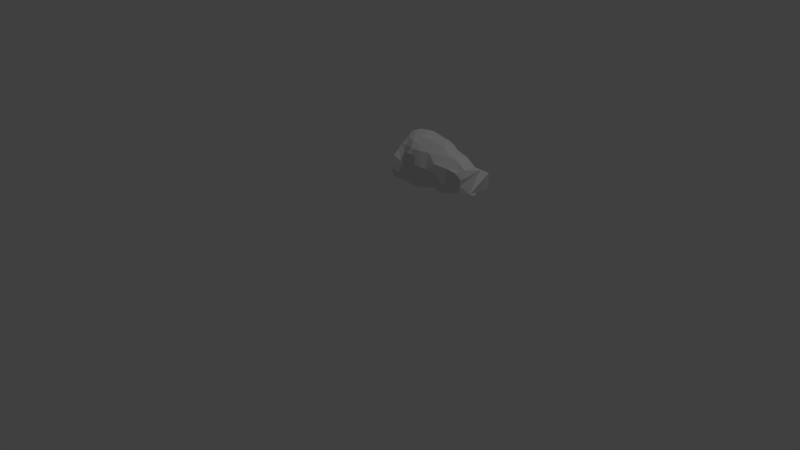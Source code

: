 # Source: DepartedUpperArm_L.blend  (saved by Blender 2.77.0; exported with 4.5.12 LTS)
import bpy
from mathutils import Matrix  # noqa: F401  (used for matrix-valued properties, if any)

bpy.ops.wm.read_factory_settings(use_empty=True)
scene = bpy.context.scene
scene.name = 'Scene'

# ---- collections
col_collection_1 = bpy.data.collections.new('Collection 1'); scene.collection.children.link(col_collection_1)

# ---- world
world_world = bpy.data.worlds.new('World'); scene.world = world_world
world_world.color = (0.05088, 0.05088, 0.05088)
world_world.use_sun_shadow = False
world_world.sun_shadow_jitter_overblur = 0.0
world_world.cycles.sampling_method = 'MANUAL'

# ---- cameras
cam_camera = bpy.data.cameras.new('Camera')
cam_camera.clip_end = 100.0
cam_camera.lens = 35.0
cam_camera.sensor_width = 32.0
cam_camera.sensor_height = 18.0
cam_camera.ortho_scale = 7.314
cam_camera.dof.focus_distance = 0.0
cam_camera.dof.aperture_fstop = 128.0

# ---- lights
light_lamp = bpy.data.lights.new('Lamp', 'POINT')
light_lamp.transmission_factor = 0.0
light_lamp.cutoff_distance = 30.0
light_lamp.energy = 100.0
light_lamp.shadow_buffer_clip_start = 1.001
light_lamp.shadow_soft_size = 0.1
light_lamp.shadow_maximum_resolution = 0.006
light_lamp.use_absolute_resolution = True

# ---- meshes
me_meshleftarm = bpy.data.meshes.new('MeshLeftArm')
me_meshleftarm.from_pydata([(0.8135, 0.155, 1.833), (0.7376, 0.1655, 1.851), (0.7206, 0.1359, 1.86), (0.7507, 0.06612, 1.863), (0.8412, 0.0992, 1.862), (0.7782, 0.2116, 1.831), (0.8573, 0.2601, 1.792), (1.707, 0.0201, 1.408), (1.163, -0.006341, 1.823), (1.679, -0.0896, 1.418), (1.648, -0.1838, 1.53), (1.654, -0.1845, 1.606), (0.9671, -0.2469, 1.613), (1.036, -0.2645, 1.509), (1.11, -0.2609, 1.46), (1.006, -0.2503, 1.555), (1.047, -0.2741, 1.443), (0.8924, -0.2322, 1.71), (1.1, -0.1927, 1.363), (0.8524, 0.08305, 1.253), (1.044, -0.2182, 1.337), (1.147, -0.24, 1.657), (1.116, -0.2678, 1.621), (0.9077, -0.06655, 1.834), (1.05, -0.09621, 1.799), (0.92, 0.1473, 1.822), (0.9609, -0.1032, 1.807), (0.7427, -0.3029, 1.603), (0.7795, -0.2431, 1.664), (0.8167, -0.1674, 1.774), (0.7397, -0.2351, 1.713), (0.8056, -0.2048, 1.7), (1.009, -0.2297, 1.7), (0.9481, -0.2195, 1.71), (1.099, -0.2238, 1.699), (0.9175, -0.2279, 1.562), (0.815, -0.2703, 1.6), (1.688, 0.1761, 1.567), (1.699, 0.1846, 1.47), (1.481, -0.2021, 1.681), (1.642, -0.03929, 1.691), (0.7985, 0.05089, 1.87), (1.227, -0.1939, 1.731), (1.68, 0.09912, 1.651), (1.628, 0.1539, 1.428), (0.8498, -0.2577, 1.545), (1.007, -0.241, 1.388), (1.433, 0.01516, 1.365), (1.62, 0.0324, 1.394), (0.7223, -0.3288, 1.508), (1.455, -0.09865, 1.357), (0.8575, 0.2243, 1.31), (0.7993, -0.003068, 1.265), (1.394, -0.02721, 1.356), (1.707, 0.07817, 1.413), (1.294, -0.2195, 1.691), (1.209, -0.1223, 1.361), (1.654, -0.121, 1.695), (1.179, 0.3041, 1.495), (1.033, -0.1589, 1.32), (1.023, 0.3587, 1.541), (0.9151, 0.4402, 1.619), (1.462, -0.262, 1.506), (0.828, 0.4392, 1.577), (1.116, 0.3443, 1.623), (1.338, -0.2635, 1.445), (1.408, 0.2782, 1.569), (0.7797, 0.4012, 1.498), (1.334, 0.04495, 1.355), (1.415, 0.16, 1.395), (1.215, 0.3, 1.622), (1.411, 0.2191, 1.481), (0.9393, -0.0403, 1.259), (1.552, 0.1804, 1.541), (1.307, 0.08164, 1.764), (1.307, 0.2329, 1.479), (1.627, -0.06405, 1.401), (1.74, 0.1697, 1.42), (1.356, 0.25, 1.654), (1.744, 0.035, 1.683), (1.63, -0.0151, 1.384), (1.411, 0.2014, 1.668), (1.63, 0.04237, 1.688), (1.523, 0.1602, 1.414), (1.556, 0.07892, 1.402), (1.5, 0.1831, 1.628), (1.324, 0.0347, 1.78), (0.7501, -0.3082, 1.411), (1.61, 0.1807, 1.505), (0.8522, 0.1751, 1.812), (1.34, -0.1028, 1.363), (1.119, -0.08604, 1.801), (1.474, 0.07347, 1.385), (1.339, -0.2431, 1.598), (1.553, -0.09651, 1.732), (1.183, 0.05802, 1.814), (1.45, -0.05986, 1.752), (1.431, -0.252, 1.407), (0.9067, 0.3967, 1.533), (1.559, -0.1882, 1.437), (1.332, 0.1633, 1.4), (1.012, 0.1033, 1.318), (1.732, -0.04035, 1.398), (1.763, 0.1484, 1.619), (1.093, 0.2063, 1.416), (1.193, 0.09919, 1.363), (1.099, 0.2991, 1.712), (1.204, -0.08857, 1.793), (1.586, -0.04226, 1.704), (1.533, -0.01338, 1.375), (1.108, 0.00432, 1.311), (1.221, -0.2526, 1.507), (1.649, -0.1898, 1.445), (1.567, -0.154, 1.678), (1.638, -0.1269, 1.423), (0.9725, 0.3541, 1.725), (1.682, -0.1388, 1.616), (0.9137, -0.1483, 1.295), (1.342, -0.05482, 1.78), (1.033, 0.2268, 1.755), (1.585, -0.2108, 1.523), (0.9536, -0.01401, 1.846), (0.7595, -0.147, 1.807), (0.7704, -0.1047, 1.845), (0.9075, 0.06356, 1.87), (0.7641, 0.3917, 1.733), (1.0, 0.4194, 1.653), (0.933, 0.2318, 1.776), (1.01, 0.1153, 1.83), (0.8807, 0.3804, 1.72), (0.9725, -0.2386, 1.494), (0.7345, -0.2928, 1.668), (1.037, -0.2704, 1.625), (0.7267, -0.002589, 1.871), (0.7861, 0.3251, 1.382), (0.8854, -0.2574, 1.44), (1.228, 0.2257, 1.712), (1.1, -0.2744, 1.526), (1.399, 0.07828, 1.745), (1.212, -0.01782, 1.319), (0.8214, -0.03158, 1.878), (1.12, -0.2474, 1.395), (0.8642, -0.2331, 1.644), (0.7486, -0.1892, 1.769), (1.516, 0.04751, 1.694), (1.196, -0.2562, 1.615), (1.077, -0.003807, 1.831), (0.9635, 0.2598, 1.436), (1.023, -0.1886, 1.768), (1.214, 0.08664, 1.783), (1.262, -0.1281, 1.773), (1.333, 0.1608, 1.71), (1.597, -0.2123, 1.675), (1.321, 0.3091, 1.584), (1.254, 0.1815, 1.398), (1.495, 0.2207, 1.478), (1.248, -0.008876, 1.815), (1.731, -0.1152, 1.436), (1.608, 0.1388, 1.603), (1.119, 0.1249, 1.813), (1.178, -0.2122, 1.693), (0.8624, -0.1205, 1.827), (0.7485, -0.05363, 1.858), (0.7748, 0.1348, 1.854), (0.7816, 0.2883, 1.808), (0.7779, -0.1285, 1.29), (1.161, -0.1683, 1.771), (0.9131, -0.1899, 1.758), (1.699, -0.04296, 1.689)], [], [(145, 111, 93), (95, 149, 159), (72, 165, 52), (158, 103, 37), (62, 99, 120), (52, 19, 72), (61, 129, 126), (166, 148, 34), (68, 47, 53), (135, 87, 165), (70, 106, 136), (41, 133, 140), (22, 137, 145), (58, 154, 104), (54, 80, 48), (166, 150, 107), (92, 68, 69), (6, 129, 164), (141, 111, 14), (107, 91, 166), (110, 105, 139), (8, 95, 146), (123, 161, 140), (137, 15, 13), (24, 26, 148), (158, 37, 88), (143, 29, 122), (105, 68, 139), (32, 33, 12), (102, 76, 80), (117, 72, 59), (73, 88, 155), (136, 149, 151), (148, 167, 33), (105, 104, 154), (166, 21, 160), (63, 125, 129), (157, 114, 9), (63, 98, 67), (97, 99, 62), (81, 85, 66), (93, 55, 145), (17, 31, 142), (76, 102, 9), (136, 153, 70), (26, 146, 121), (94, 108, 96), (59, 46, 135), (151, 81, 78), (127, 129, 6), (28, 30, 131), (115, 129, 127), (147, 134, 98), (136, 159, 149), (39, 55, 93), (146, 24, 91), (49, 36, 27), (23, 140, 161), (154, 58, 75), (32, 12, 132), (99, 112, 120), (65, 62, 93), (115, 106, 126), (90, 97, 65), (45, 135, 35), (84, 83, 44), (158, 82, 43), (18, 56, 141), (18, 20, 59), (34, 22, 21), (161, 123, 29), (121, 124, 140), (144, 138, 96), (8, 91, 156), (44, 37, 38), (164, 89, 6), (135, 46, 130), (84, 92, 83), (121, 140, 23), (125, 164, 129), (49, 45, 36), (88, 44, 155), (80, 76, 109), (126, 60, 61), (86, 118, 138), (128, 159, 119), (138, 144, 85), (82, 158, 144), (124, 89, 4), (104, 60, 58), (9, 114, 76), (130, 16, 13), (127, 89, 25), (114, 99, 76), (161, 26, 23), (63, 61, 98), (63, 129, 61), (100, 75, 69), (31, 30, 28), (155, 83, 69), (40, 108, 57), (155, 66, 85), (39, 152, 113), (96, 150, 55), (163, 41, 4), (69, 83, 92), (4, 41, 124), (59, 56, 18), (148, 166, 24), (13, 15, 130), (7, 80, 54), (165, 72, 117), (16, 46, 141), (44, 77, 54), (71, 75, 66), (107, 150, 156), (150, 96, 118), (21, 22, 145), (101, 104, 105), (45, 49, 135), (100, 68, 154), (22, 34, 132), (156, 118, 86), (74, 151, 149), (27, 36, 131), (154, 75, 100), (153, 136, 78), (139, 68, 90), (145, 137, 111), (86, 74, 156), (167, 148, 26), (138, 85, 81), (130, 35, 135), (58, 60, 64), (39, 62, 120), (141, 46, 20), (90, 65, 56), (109, 76, 50), (14, 111, 137), (47, 92, 109), (15, 35, 130), (66, 155, 71), (66, 153, 78), (123, 140, 162), (142, 35, 12), (44, 54, 84), (36, 45, 142), (48, 84, 54), (51, 147, 101), (56, 139, 90), (89, 5, 0), (160, 21, 145), (57, 152, 116), (149, 156, 74), (67, 98, 134), (106, 70, 64), (132, 137, 22), (156, 91, 107), (124, 128, 25), (119, 115, 127), (30, 31, 143), (147, 104, 101), (12, 15, 132), (163, 5, 1), (130, 46, 16), (163, 4, 0), (162, 140, 133), (137, 16, 14), (10, 11, 120), (132, 34, 32), (78, 136, 151), (155, 85, 73), (146, 26, 24), (13, 16, 137), (11, 116, 152), (82, 108, 40), (88, 37, 44), (114, 157, 112), (25, 89, 124), (142, 12, 33), (21, 166, 34), (120, 112, 10), (60, 104, 147), (14, 16, 141), (81, 151, 138), (156, 149, 95), (20, 46, 59), (55, 150, 42), (158, 88, 73), (56, 65, 141), (141, 65, 111), (119, 127, 128), (152, 120, 11), (111, 65, 93), (128, 124, 121), (43, 103, 158), (146, 91, 8), (144, 158, 85), (159, 146, 95), (117, 135, 165), (144, 96, 108), (166, 160, 42), (15, 137, 132), (145, 55, 160), (26, 161, 167), (68, 92, 47), (142, 33, 17), (98, 61, 60), (38, 77, 44), (96, 39, 94), (57, 94, 113), (87, 135, 49), (50, 97, 90), (3, 41, 163), (43, 82, 79), (142, 31, 28), (110, 59, 72), (42, 160, 55), (70, 153, 58), (138, 151, 74), (101, 110, 72), (98, 60, 147), (91, 24, 166), (83, 155, 44), (101, 105, 110), (50, 76, 99), (50, 90, 53), (28, 36, 142), (126, 129, 115), (128, 146, 159), (6, 89, 127), (167, 161, 29), (23, 26, 121), (75, 153, 66), (60, 126, 64), (108, 82, 144), (106, 115, 119), (59, 135, 117), (113, 152, 57), (97, 62, 65), (109, 92, 84), (17, 33, 167), (159, 136, 106), (69, 75, 71), (109, 84, 48), (42, 150, 166), (112, 99, 114), (32, 34, 148), (29, 31, 167), (167, 31, 17), (48, 80, 109), (40, 168, 82), (141, 20, 18), (35, 15, 12), (122, 29, 123), (128, 121, 146), (148, 33, 32), (154, 68, 105), (109, 50, 47), (39, 93, 62), (102, 80, 7), (45, 35, 142), (5, 89, 164), (55, 39, 96), (64, 70, 58), (156, 150, 118), (25, 128, 127), (133, 41, 3), (69, 71, 155), (1, 2, 163), (143, 31, 29), (140, 124, 41), (57, 168, 40), (0, 5, 163), (51, 101, 19), (0, 4, 89), (96, 138, 118), (69, 68, 100), (53, 47, 50), (99, 97, 50), (53, 90, 68), (78, 81, 66), (134, 147, 51), (64, 126, 106), (73, 85, 158), (79, 82, 168), (139, 59, 110), (119, 159, 106), (156, 95, 8), (19, 101, 72), (39, 120, 152), (131, 36, 28), (138, 74, 86), (57, 108, 94), (139, 56, 59), (75, 58, 153), (113, 94, 39), (9, 102, 157), (37, 103, 38), (38, 103, 77), (77, 103, 54), (57, 116, 168), (11, 10, 116), (112, 157, 10), (7, 157, 102), (54, 103, 7), (157, 7, 103), (103, 43, 157), (43, 79, 157), (157, 79, 10), (10, 79, 116), (79, 168, 116), (3, 163, 2), (5, 164, 1), (164, 125, 1), (63, 67, 125), (125, 67, 1), (67, 134, 1), (19, 134, 51), (134, 19, 1), (1, 19, 2), (133, 3, 2), (2, 19, 133), (122, 123, 162), (133, 19, 162), (162, 19, 122), (19, 52, 122), (165, 122, 52), (122, 165, 143), (143, 165, 30), (30, 165, 131), (87, 49, 165), (131, 165, 27), (27, 165, 49)])
me_meshleftarm.use_remesh_preserve_volume = False
me_meshleftarm.use_remesh_preserve_attributes = False
me_meshleftarm.use_mirror_vertex_groups = False
me_meshleftarm.update()
arm_armature = bpy.data.armatures.new('Armature')  # bones are not reproduced

# ---- objects
ob_lamp = bpy.data.objects.new('Lamp', light_lamp)
ob_camera = bpy.data.objects.new('Camera', cam_camera)
ob_armature = bpy.data.objects.new('Armature', arm_armature)
ob_mesh_002 = bpy.data.objects.new('Mesh.002', me_meshleftarm)

# ---- transforms, parenting, visibility, modifiers, constraints
ob_lamp.location = (4.076, 1.005, 5.904)
ob_lamp.rotation_euler = (0.6503, 0.05522, 1.866)
ob_lamp.lock_rotations_4d = False
ob_lamp.empty_display_type = 'ARROWS'
ob_lamp.color = (0.0, 0.0, 0.0, 0.0)
ob_lamp.lineart.crease_threshold = 0.0
ob_camera.location = (7.481, -6.508, 5.344)
ob_camera.rotation_euler = (1.109, 0.01082, 0.8149)
ob_camera.lock_rotations_4d = False
ob_camera.empty_display_type = 'ARROWS'
ob_camera.color = (0.0, 0.0, 0.0, 0.0)
ob_camera.display_type = 'WIRE'
ob_camera.lineart.crease_threshold = 0.0
ob_armature.location = (0.5735, 0.0, 1.648)
ob_armature.lineart.crease_threshold = 0.0
ob_mesh_002.parent = ob_armature
ob_mesh_002.matrix_parent_inverse = Matrix(((1.0, 0.0, 0.0, -0.5735), (0.0, 1.0, 0.0, -0.0), (0.0, 0.0, 1.0, -1.648), (0.0, 0.0, 0.0, 1.0)))
ob_mesh_002.location = (0.0, 1.863e-09, 0.0)
ob_mesh_002.lineart.crease_threshold = 0.0
_vg = ob_mesh_002.vertex_groups.new(name='Pelvis')
for _i, _w in zip([165], [0.004394]): _vg.add([_i], _w, 'REPLACE')
_vg = ob_mesh_002.vertex_groups.new(name='MiddleSpine')
for _i, _w in zip([1, 2, 3, 5, 6, 19, 20, 27, 28, 30, 36, 45, 46, 49, 51, 52, 59, 60, 61, 63, 67, 72, 87, 98, 101, 110, 117, 122, 123, 125, 126, 129, 131, 133, 134, 135, 139, 140, 143, 147, 162, 164, 165], [0.01096, 0.009161, 0.0, 0.01091, 0.00222, 0.1805, 0.01102, 0.07601, 0.01877, 0.02353, 0.0293, 0.02674, 4.52e-05, 0.1361, 0.193, 0.1602, 0.0102, 0.005189, 0.04067, 0.07304, 0.1431, 0.1725, 0.1869, 0.05407, 0.03729, 0.0008661, 0.1436, 0.0, 0.0, 0.06716, 0.006685, 0.02868, 0.06044, 0.0, 0.2121, 0.07688, 0.0005682, 0.0, 0.0, 0.03176, 0.0, 0.03275, 0.2216]): _vg.add([_i], _w, 'REPLACE')
_vg = ob_mesh_002.vertex_groups.new(name='Head')
_vg = ob_mesh_002.vertex_groups.new(name='LeftArm.L')
for _i, _w in zip([0, 1, 2, 3, 4, 5, 6, 7, 8, 9, 10, 11, 12, 13, 14, 15, 16, 17, 18, 19, 20, 21, 22, 23, 24, 25, 26, 27, 28, 29, 30, 31, 32, 33, 34, 35, 36, 37, 38, 39, 40, 41, 42, 43, 44, 45, 46, 47, 48, 49, 50, 51, 52, 53, 54, 55, 56, 57, 58, 59, 60, 61, 62, 63, 64, 65, 66, 67, 68, 69, 70, 71, 72, 73, 74, 75, 76, 77, 78, 79, 80, 81, 82, 83, 84, 85, 86, 87, 88, 89, 90, 91, 92, 93, 94, 95, 96, 97, 98, 99, 100, 101, 102, 103, 104, 105, 106, 107, 108, 109, 110, 111, 112, 113, 114, 115, 116, 117, 118, 119, 120, 121, 122, 123, 124, 125, 126, 127, 128, 129, 130, 131, 132, 133, 134, 135, 136, 137, 138, 139, 140, 141, 142, 143, 144, 145, 146, 147, 148, 149, 150, 151, 152, 153, 154, 155, 156, 157, 158, 159, 160, 161, 162, 163, 164, 165, 166, 167, 168], [0.9722, 0.9552, 0.956, 0.9716, 0.9809, 0.9564, 0.9638, 0.244, 0.9936, 0.4347, 0.6395, 0.5842, 0.9823, 0.9798, 0.9812, 0.9809, 0.9728, 0.9825, 0.9757, 0.7719, 0.9705, 0.9882, 0.9872, 0.991, 0.9943, 0.9846, 0.9928, 0.9182, 0.9329, 0.9815, 0.9369, 0.9712, 0.9895, 0.9874, 0.9906, 0.9715, 0.9158, 0.2854, 0.2402, 0.8995, 0.443, 0.9798, 0.986, 0.2973, 0.5302, 0.952, 0.9673, 0.9388, 0.5797, 0.636, 0.9296, 0.8453, 0.5929, 0.9565, 0.1949, 0.9751, 0.9802, 0.4023, 0.9819, 0.9641, 0.9631, 0.9414, 0.9195, 0.9074, 0.9791, 0.965, 0.9686, 0.8665, 0.9727, 0.9481, 0.9853, 0.9584, 0.8918, 0.8522, 0.9875, 0.9798, 0.7068, 0.1462, 0.9802, 0.1285, 0.6498, 0.9695, 0.687, 0.8488, 0.8041, 0.9307, 0.9844, 0.3021, 0.6859, 0.9758, 0.9687, 0.994, 0.9155, 0.9644, 0.8164, 0.9935, 0.9408, 0.9382, 0.9311, 0.8394, 0.972, 0.9558, 0.2081, 0.08767, 0.975, 0.9821, 0.9838, 0.9913, 0.7396, 0.8516, 0.9701, 0.9794, 0.6854, 0.7736, 0.671, 0.9675, 0.3349, 0.7103, 0.9749, 0.9858, 0.799, 0.9925, 0.9764, 0.9801, 0.9884, 0.9108, 0.9622, 0.9782, 0.9913, 0.9478, 0.9493, 0.9193, 0.9865, 0.9725, 0.8389, 0.9038, 0.9894, 0.9836, 0.9741, 0.9808, 0.985, 0.9797, 0.9722, 0.969, 0.9199, 0.9844, 0.9946, 0.9473, 0.9923, 0.9927, 0.9866, 0.9854, 0.7504, 0.9813, 0.9813, 0.9153, 0.9901, 0.2671, 0.7666, 0.993, 0.9882, 0.9878, 0.9775, 0.9682, 0.9424, 0.2746, 0.9915, 0.9882, 0.2365]): _vg.add([_i], _w, 'REPLACE')
_vg = ob_mesh_002.vertex_groups.new(name='LeftElbow.L')
for _i, _w in zip([7, 9, 10, 11, 37, 38, 39, 40, 43, 44, 47, 48, 50, 53, 54, 57, 62, 65, 66, 69, 71, 73, 76, 77, 79, 80, 81, 82, 83, 84, 85, 88, 90, 92, 93, 94, 96, 97, 99, 102, 103, 108, 109, 112, 113, 114, 116, 120, 138, 144, 152, 155, 157, 158, 168], [0.7559, 0.5651, 0.3603, 0.4157, 0.7146, 0.7598, 0.1, 0.557, 0.7026, 0.4697, 0.05989, 0.4201, 0.0692, 0.03316, 0.8051, 0.5976, 0.07955, 0.0146, 0.008958, 0.05029, 0.02977, 0.1475, 0.293, 0.8538, 0.8715, 0.3501, 0.008837, 0.3129, 0.1506, 0.1956, 0.06878, 0.3139, 0.006379, 0.08365, 0.01806, 0.1834, 0.05895, 0.06034, 0.1601, 0.7918, 0.9123, 0.2603, 0.1479, 0.3144, 0.2262, 0.3288, 0.665, 0.2006, 0.000688, 0.07995, 0.2494, 0.08388, 0.7329, 0.2333, 0.7635]): _vg.add([_i], _w, 'REPLACE')
_vg = ob_mesh_002.vertex_groups.new(name='RightArm.R')
for _i, _w in zip([0, 1, 2, 3, 4, 5, 6, 7, 8, 25, 41, 48, 51, 54, 58, 60, 61, 63, 64, 67, 68, 69, 70, 71, 75, 78, 80, 83, 84, 89, 92, 95, 98, 100, 101, 102, 104, 105, 106, 109, 115, 119, 121, 123, 124, 125, 126, 127, 128, 129, 133, 134, 136, 139, 140, 146, 147, 154, 159, 162, 163, 164], [0.0, 0.0, 0.0, 0.0, 0.0, 0.0, 0.0, 0.0, 0.0, 0.0, 0.0, 0.0, 0.0, 0.0, 0.0, 0.0, 0.0, 0.0, 0.0, 0.0, 0.0, 0.0, 0.0, 0.0, 0.0, 0.0, 0.0, 0.0, 0.0, 0.0, 0.0, 0.0, 0.0, 0.0, 0.0, 0.0, 0.0, 0.0, 0.0, 0.0, 0.0, 0.0, 0.0, 0.0, 0.0, 0.0, 0.0, 0.0, 0.0, 0.0, 0.0, 0.0, 0.0, 0.0, 0.0, 0.0, 0.0, 0.0, 0.0, 0.0, 0.0, 0.0]): _vg.add([_i], _w, 'REPLACE')
_vg = ob_mesh_002.vertex_groups.new(name='RightElbow.R')
_vg = ob_mesh_002.vertex_groups.new(name='LeftHips.L')
_vg = ob_mesh_002.vertex_groups.new(name='LeftKnee.L')
_vg = ob_mesh_002.vertex_groups.new(name='LeftFoot.L')
_vg = ob_mesh_002.vertex_groups.new(name='RightHips.R')
_vg = ob_mesh_002.vertex_groups.new(name='RightKnee.R')
_vg = ob_mesh_002.vertex_groups.new(name='RightFoot.R')
_m = ob_mesh_002.modifiers.new('Armature', 'ARMATURE')
_m.object = ob_armature

# ---- collection membership
col_collection_1.objects.link(ob_lamp)
col_collection_1.objects.link(ob_camera)
col_collection_1.objects.link(ob_armature)
col_collection_1.objects.link(ob_mesh_002)

# ---- scene / render settings (as saved in the file)
scene.camera = ob_camera
scene.frame_start = 1; scene.frame_end = 250; scene.frame_set(1)
scene.render.engine = 'BLENDER_EEVEE_NEXT'
scene.render.resolution_percentage = 50
scene.render.dither_intensity = 0.0
scene.cycles.use_denoising = False
scene.cycles.samples = 128
scene.cycles.sampling_pattern = 'TABULATED_SOBOL'
scene.cycles.light_sampling_threshold = 0.0
scene.cycles.use_adaptive_sampling = False
scene.cycles.use_light_tree = False
scene.cycles.blur_glossy = 0.0
scene.cycles.sample_clamp_indirect = 0.0
scene.view_settings.view_transform = 'Standard'
bpy.context.view_layer.update()

